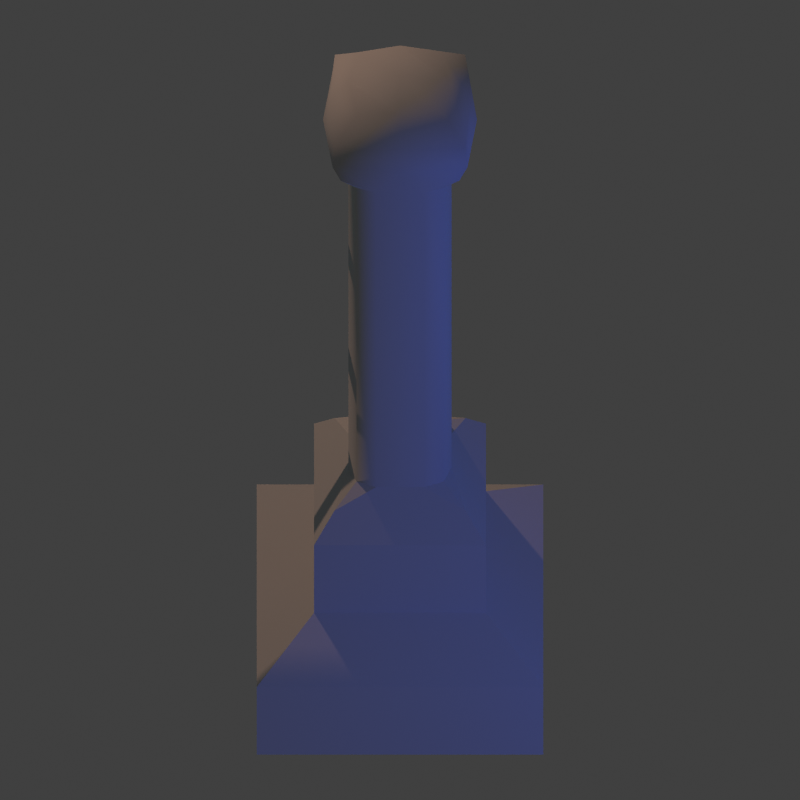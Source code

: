# Source: electric-fence.blend  (saved by Blender 2.73.0; exported with 4.5.12 LTS)
import bpy
from mathutils import Matrix  # noqa: F401  (used for matrix-valued properties, if any)

bpy.ops.wm.read_factory_settings(use_empty=True)
scene = bpy.context.scene
scene.name = 'Scene'

# ---- collections
col_collection_1 = bpy.data.collections.new('Collection 1'); scene.collection.children.link(col_collection_1)
col_collection_2 = bpy.data.collections.new('Collection 2'); scene.collection.children.link(col_collection_2)

# ---- materials (node trees are filled in below, after node groups)
mat_default = bpy.data.materials.new('Default')
mat_default.alpha_threshold = 0.0
mat_default.use_transparent_shadow = False
mat_default.diffuse_color = (0.6549, 0.6549, 0.6549, 1.0)
mat_default.roughness = 0.5
mat_default.specular_intensity = 1.0
mat_default.line_color = (0.0, 0.0, 0.0, 1.0)
mat_neon = bpy.data.materials.new('Neon')
mat_neon.alpha_threshold = 0.0
mat_neon.use_transparent_shadow = False
mat_neon.diffuse_color = (0.009393, 0.7326, 0.8, 1.0)
mat_neon.roughness = 0.5

# ---- material node trees

# ---- world
world_world = bpy.data.worlds.new('World'); scene.world = world_world
world_world.color = (0.05088, 0.05088, 0.05088)
world_world.use_sun_shadow = False
world_world.sun_shadow_jitter_overblur = 0.0
world_world.cycles.sampling_method = 'MANUAL'
world_world.cycles.sample_map_resolution = 256

# ---- cameras
cam_camera = bpy.data.cameras.new('Camera')
cam_camera.type = 'ORTHO'
cam_camera.clip_end = 100.0
cam_camera.lens = 70.0
cam_camera.sensor_width = 32.0
cam_camera.sensor_height = 18.0
cam_camera.ortho_scale = 1.675
cam_camera.dof.focus_distance = 0.0
cam_camera.dof.aperture_fstop = 128.0

# ---- lights
light_lamp_001 = bpy.data.lights.new('Lamp.001', 'POINT')
light_lamp_001.color = (0.05581, 0.1399, 1.0)
light_lamp_001.transmission_factor = 0.0
light_lamp_001.cutoff_distance = 30.0
light_lamp_001.energy = 70.0
light_lamp_001.shadow_buffer_clip_start = 1.001
light_lamp_001.shadow_soft_size = 0.1
light_lamp_001.shadow_maximum_resolution = 0.006
light_lamp_001.use_absolute_resolution = True
light_lamp_001.cycles.use_multiple_importance_sampling = False
light_lamp = bpy.data.lights.new('Lamp', 'POINT')
light_lamp.color = (0.8389, 0.5141, 0.3541)
light_lamp.transmission_factor = 0.0
light_lamp.cutoff_distance = 30.0
light_lamp.energy = 150.0
light_lamp.shadow_buffer_clip_start = 1.001
light_lamp.shadow_soft_size = 0.1
light_lamp.shadow_maximum_resolution = 0.006
light_lamp.use_absolute_resolution = True
light_lamp.cycles.use_multiple_importance_sampling = False

# ---- meshes
me_cube = bpy.data.meshes.new('Cube')
me_cube.from_pydata([(-1.0, -1.0, -1.0), (-1.0, 1.0, -1.0), (1.0, 1.0, -1.0), (1.0, -1.0, -1.0), (-1.0, -1.0, -0.3333), (-1.0, 1.0, -0.3333), (1.0, 1.0, -0.3333), (1.0, -1.0, -0.3333), (-0.6, -0.6, 5.96e-08), (-0.6, 0.6, 5.96e-08), (0.6, 0.6, 5.96e-08), (0.6, -0.6, 5.96e-08), (-0.6, -0.6, 0.6667), (-0.6, 0.6, 0.6667), (0.6, 0.6, 0.6667), (0.6, -0.6, 0.6667), (-0.3031, -0.3145, 4.639), (-0.3031, 0.2917, 4.639), (0.3031, 0.2917, 4.639), (0.3031, -0.3145, 4.639), (-0.4712, -0.4712, 4.269), (0.4712, -0.4712, 4.269), (0.4712, 0.4712, 4.269), (-0.4712, 0.4712, 4.269), (0.0, 1.0, -0.3333), (0.0, 1.0, -1.0), (0.0, -1.0, -0.3333), (0.0, -1.0, -1.0), (0.0, 0.6, 5.96e-08), (0.0, -0.6, 5.96e-08), (0.0, 0.6, 0.6667), (0.0, -0.6, 0.6667), (0.0, 0.36, 1.0), (0.0, -0.36, 1.0), (0.0, 0.36, 3.899), (0.0, -0.36, 3.899), (0.0, 0.36, 4.639), (0.0, -0.3145, 4.639), (0.0, 0.5373, 4.269), (0.0, -0.5373, 4.269), (-1.0, 0.0, -0.3333), (-1.0, 0.0, -1.0), (1.0, 0.0, -0.3333), (1.0, 0.0, -1.0), (-0.6, 0.0, 5.96e-08), (0.6, 0.0, 5.96e-08), (-0.6, 0.0, 0.6667), (0.6, 0.0, 0.6667), (-0.36, 0.0, 1.0), (0.36, 0.0, 1.0), (-0.36, 0.0, 3.899), (0.36, 0.0, 3.899), (-0.36, 0.0, 4.639), (0.36, 0.0, 4.639), (-0.5373, 0.0, 4.269), (0.5373, 0.0, 4.269), (0.0, 0.0, 4.707), (0.0, 0.0, -1.0), (-0.167, -0.36, 1.0), (-0.36, -0.167, 1.0), (-0.4574, -0.4574, 0.8648), (-0.3035, -0.3035, 1.0), (-0.36, 0.167, 1.0), (-0.167, 0.36, 1.0), (-0.4574, 0.4574, 0.8648), (-0.3035, 0.3035, 1.0), (0.167, 0.36, 1.0), (0.36, 0.167, 1.0), (0.4574, 0.4574, 0.8648), (0.3035, 0.3035, 1.0), (0.36, -0.167, 1.0), (0.167, -0.36, 1.0), (0.4574, -0.4574, 0.8648), (0.3035, -0.3035, 1.0), (-0.36, -0.167, 3.899), (-0.167, -0.36, 3.899), (-0.4134, -0.4134, 4.077), (-0.3035, -0.3035, 3.899), (-0.167, 0.36, 3.899), (-0.36, 0.167, 3.899), (-0.4134, 0.4134, 4.077), (-0.3035, 0.3035, 3.899), (0.36, 0.167, 3.899), (0.167, 0.36, 3.899), (0.4134, 0.4134, 4.077), (0.3035, 0.3035, 3.899), (0.167, -0.36, 3.899), (0.36, -0.167, 3.899), (0.4134, -0.4134, 4.077), (0.3035, -0.3035, 3.899), (0.4545, -0.4545, 4.454), (0.4545, 0.4545, 4.454), (-0.4545, 0.4545, 4.454), (-0.4545, -0.4545, 4.454), (0.0, 0.4907, 4.454), (0.0, -0.4907, 4.454), (-0.4907, 0.0, 4.454), (0.4907, 0.0, 4.454)], [], [(40, 5, 1, 41), (24, 6, 2, 25), (42, 7, 3, 43), (26, 4, 0, 27), (57, 25, 2, 43), (26, 7, 11, 29), (29, 11, 15, 31), (42, 6, 10, 45), (24, 5, 9, 28), (40, 4, 8, 44), (76, 75, 35, 39, 20), (45, 10, 14, 47), (28, 9, 13, 30), (44, 8, 12, 46), (31, 15, 72, 71, 33), (70, 49, 51, 87), (66, 32, 34, 83), (62, 48, 50, 79), (95, 90, 19, 37), (47, 14, 68, 67, 49), (30, 13, 64, 63, 32), (46, 12, 60, 59, 48), (56, 36, 17, 52), (97, 91, 18, 53), (94, 92, 17, 36), (96, 93, 16, 52), (80, 79, 50, 54, 23), (84, 83, 34, 38, 22), (88, 87, 51, 55, 21), (50, 74, 76, 20, 54), (51, 82, 84, 22, 55), (91, 94, 36, 18), (53, 18, 36, 56), (14, 30, 32, 66, 68), (93, 95, 37, 16), (49, 67, 82, 51), (12, 31, 33, 58, 60), (10, 28, 30, 14), (48, 59, 74, 50), (6, 24, 28, 10), (8, 29, 31, 12), (4, 26, 29, 8), (41, 1, 25, 57), (7, 26, 27, 3), (5, 24, 25, 1), (0, 41, 57, 27), (19, 53, 56, 37), (35, 86, 88, 21, 39), (34, 78, 80, 23, 38), (92, 96, 52, 17), (90, 97, 53, 19), (37, 56, 52, 16), (13, 46, 48, 62, 64), (15, 47, 49, 70, 72), (32, 63, 78, 34), (33, 71, 86, 35), (9, 44, 46, 13), (11, 45, 47, 15), (5, 40, 44, 9), (7, 42, 45, 11), (27, 57, 43, 3), (6, 42, 43, 2), (4, 40, 41, 0), (58, 61, 60), (61, 59, 60), (62, 65, 64), (65, 63, 64), (66, 69, 68), (69, 67, 68), (70, 73, 72), (73, 71, 72), (74, 77, 76), (77, 75, 76), (78, 81, 80), (81, 79, 80), (82, 85, 84), (85, 83, 84), (86, 89, 88), (89, 87, 88), (74, 59, 61, 77), (77, 61, 58, 75), (70, 87, 89, 73), (73, 89, 86, 71), (66, 83, 85, 69), (69, 85, 82, 67), (62, 79, 81, 65), (65, 81, 78, 63), (58, 33, 35, 75), (21, 55, 97, 90), (23, 54, 96, 92), (20, 39, 95, 93), (22, 38, 94, 91), (54, 20, 93, 96), (38, 23, 92, 94), (55, 22, 91, 97), (39, 21, 90, 95)])
me_cube.polygons.foreach_set('use_smooth', [0, 0, 0, 0, 0, 0, 0, 0, 0, 0, 1, 0, 0, 0, 0, 1, 1, 1, 1, 0, 0, 0, 1, 1, 1, 1, 1, 1, 1, 1, 1, 1, 1, 0, 1, 1, 0, 0, 1, 0, 0, 0, 0, 0, 0, 0, 1, 1, 1, 1, 1, 1, 0, 0, 1, 1, 0, 0, 0, 0, 0, 0, 0, 0, 0, 0, 0, 0, 0, 0, 0, 0, 0, 0, 0, 0, 0, 0, 0, 1, 1, 1, 1, 1, 1, 1, 1, 1, 1, 1, 1, 1, 1, 1, 1, 1])
me_cube.materials.append(mat_default)
me_cube.use_remesh_preserve_volume = False
me_cube.use_remesh_preserve_attributes = False
me_cube.use_mirror_vertex_groups = False
me_cube.update()
me_cylinder_001 = bpy.data.meshes.new('Cylinder.001')
me_cylinder_001.from_pydata([(-0.9, -2.186e-08, 0.02), (0.9, 2.186e-08, 0.02), (-0.9, 0.01, 0.01732), (0.9, 0.01, 0.01732), (-0.9, 0.01732, 0.01), (0.9, 0.01732, 0.01), (-0.9, 0.02, 2.098e-08), (0.9, 0.02, -2.273e-08), (-0.9, 0.01732, -0.01), (0.9, 0.01732, -0.01), (-0.9, 0.01, -0.01732), (0.9, 0.01, -0.01732), (-0.9, -1.884e-08, -0.02), (0.9, 2.488e-08, -0.02), (-0.9, -0.01, -0.01732), (0.9, -0.01, -0.01732), (-0.9, -0.01732, -0.01), (0.9, -0.01732, -0.01), (-0.9, -0.02, 1.256e-08), (0.9, -0.02, -3.115e-08), (-0.9, -0.01732, 0.01), (0.9, -0.01732, 0.01), (-0.9, -0.01, 0.01732), (0.9, -0.01, 0.01732)], [], [(0, 1, 3, 2), (2, 3, 5, 4), (4, 5, 7, 6), (6, 7, 9, 8), (8, 9, 11, 10), (10, 11, 13, 12), (12, 13, 15, 14), (14, 15, 17, 16), (16, 17, 19, 18), (18, 19, 21, 20), (3, 1, 23, 21, 19, 17, 15, 13, 11, 9, 7, 5), (22, 23, 1, 0), (20, 21, 23, 22), (0, 2, 4, 6, 8, 10, 12, 14, 16, 18, 20, 22)])
me_cylinder_001.polygons.foreach_set('use_smooth', [1, 1, 1, 1, 1, 1, 1, 1, 1, 1, 0, 1, 1, 0])
me_cylinder_001.materials.append(mat_neon)
me_cylinder_001.use_remesh_preserve_volume = False
me_cylinder_001.use_remesh_preserve_attributes = False
me_cylinder_001.use_mirror_vertex_groups = False
me_cylinder_001.update()

# ---- objects
ob_cube = bpy.data.objects.new('Cube', me_cube)
ob_lamp_001 = bpy.data.objects.new('Lamp.001', light_lamp_001)
ob_cameratarget = bpy.data.objects.new('CameraTarget', None)
ob_camera = bpy.data.objects.new('Camera', cam_camera)
ob_lamp = bpy.data.objects.new('Lamp', light_lamp)
ob_cylinder = bpy.data.objects.new('Cylinder', me_cylinder_001)

# ---- transforms, parenting, visibility, modifiers, constraints
ob_cube.location = (0.0, 0.0, 0.3)
ob_cube.scale = (0.3, 0.3, 0.3)
ob_cube.lineart.crease_threshold = 0.0
_m = ob_cube.modifiers.new('Bevel', 'BEVEL')
_m.show_render = False
_m.width = 0.05
_m.width_pct = 0.05
_m.spread = 0.0
ob_lamp_001.location = (2.076, -1.995, 0.9039)
ob_lamp_001.rotation_euler = (0.6503, 0.05522, 1.866)
ob_lamp_001.lock_rotations_4d = False
ob_lamp_001.empty_display_type = 'ARROWS'
ob_lamp_001.color = (0.0, 0.0, 0.0, 0.0)
ob_lamp_001.lineart.crease_threshold = 0.0
ob_cameratarget.location = (0.0, 0.75, 0.0)
ob_cameratarget.empty_image_offset = (0.0, 0.0)
ob_cameratarget.lineart.crease_threshold = 0.0
ob_camera.location = (0.0, -3.25, 4.0)
ob_camera.lock_rotations_4d = False
ob_camera.empty_display_type = 'ARROWS'
ob_camera.color = (0.0, 0.0, 0.0, 0.0)
ob_camera.display_type = 'WIRE'
ob_camera.lineart.crease_threshold = 0.0
_c = ob_camera.constraints.new('TRACK_TO'); _c.name = 'Track To'
_c.target = ob_cameratarget
ob_lamp.location = (-1.924, 2.005, 3.904)
ob_lamp.rotation_euler = (0.6503, 0.05522, 1.866)
ob_lamp.lock_rotations_4d = False
ob_lamp.empty_display_type = 'ARROWS'
ob_lamp.color = (0.0, 0.0, 0.0, 0.0)
ob_lamp.lineart.crease_threshold = 0.0
ob_cylinder.location = (0.0, 0.0, 1.293)
ob_cylinder.lineart.crease_threshold = 0.0
_m = ob_cylinder.modifiers.new('Array', 'ARRAY')
_m.count = 3
_m.use_constant_offset = True
_m.constant_offset_displace = (0.0, 0.0, -0.3)
_m.use_relative_offset = False
_m.relative_offset_displace = (0.0, 0.0, 0.0)

# ---- collection membership
col_collection_1.objects.link(ob_cube)
col_collection_1.objects.link(ob_lamp_001)
col_collection_1.objects.link(ob_cameratarget)
col_collection_1.objects.link(ob_camera)
col_collection_1.objects.link(ob_lamp)
col_collection_2.objects.link(ob_cylinder)
def _layer_coll(name, lc=None):
    lc = lc or bpy.context.view_layer.layer_collection
    for c in lc.children:
        if c.name == name: return c
        r = _layer_coll(name, c)
        if r: return r
_layer_coll('Collection 2').indirect_only = True

# ---- scene / render settings (as saved in the file)
scene.camera = ob_camera
scene.frame_start = 1; scene.frame_end = 50; scene.frame_set(1)
scene.render.engine = 'BLENDER_EEVEE_NEXT'
scene.render.image_settings.compression = 90
scene.render.resolution_x = 32
scene.render.resolution_y = 32
scene.render.use_freestyle = True
scene.cycles.use_denoising = False
scene.cycles.samples = 10
scene.cycles.sampling_pattern = 'TABULATED_SOBOL'
scene.cycles.light_sampling_threshold = 0.0
scene.cycles.use_adaptive_sampling = False
scene.cycles.use_light_tree = False
scene.cycles.blur_glossy = 0.0
scene.cycles.pixel_filter_type = 'GAUSSIAN'
scene.cycles.sample_clamp_indirect = 0.0
scene.view_settings.view_transform = 'Standard'
bpy.context.view_layer.update()
